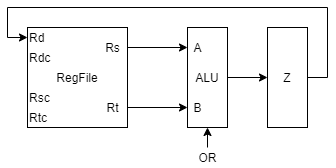

The diagram above was exported from draw.io. Its source (the exported page's mxGraphModel, read from the mxfile embedded in the PNG):
<mxGraphModel dx="962" dy="632" grid="1" gridSize="10" guides="1" tooltips="1" connect="1" arrows="1" fold="1" page="1" pageScale="1" pageWidth="827" pageHeight="1169" math="0" shadow="0">
  <root>
    <mxCell id="0" />
    <mxCell id="1" parent="0" />
    <mxCell id="HJ7JY9dkLt3xJzs9lEfI-1" value="RegFile" style="rounded=0;whiteSpace=wrap;html=1;" parent="1" vertex="1">
      <mxGeometry x="200" y="160" width="100" height="100" as="geometry" />
    </mxCell>
    <mxCell id="HJ7JY9dkLt3xJzs9lEfI-2" value="Rd" style="text;html=1;align=left;verticalAlign=middle;resizable=0;points=[];autosize=1;" parent="1" vertex="1">
      <mxGeometry x="200" y="160" width="30" height="20" as="geometry" />
    </mxCell>
    <mxCell id="HJ7JY9dkLt3xJzs9lEfI-3" value="Rdc" style="text;html=1;align=left;verticalAlign=middle;resizable=0;points=[];autosize=1;" parent="1" vertex="1">
      <mxGeometry x="200" y="180" width="40" height="20" as="geometry" />
    </mxCell>
    <mxCell id="HJ7JY9dkLt3xJzs9lEfI-4" value="Rsc" style="text;html=1;align=left;verticalAlign=middle;resizable=0;points=[];autosize=1;" parent="1" vertex="1">
      <mxGeometry x="200" y="220" width="40" height="20" as="geometry" />
    </mxCell>
    <mxCell id="HJ7JY9dkLt3xJzs9lEfI-5" value="Rtc" style="text;html=1;align=left;verticalAlign=middle;resizable=0;points=[];autosize=1;" parent="1" vertex="1">
      <mxGeometry x="200" y="240" width="30" height="20" as="geometry" />
    </mxCell>
    <mxCell id="HJ7JY9dkLt3xJzs9lEfI-6" style="edgeStyle=orthogonalEdgeStyle;rounded=0;orthogonalLoop=1;jettySize=auto;html=1;" parent="1" source="HJ7JY9dkLt3xJzs9lEfI-7" target="HJ7JY9dkLt3xJzs9lEfI-12" edge="1">
      <mxGeometry relative="1" as="geometry" />
    </mxCell>
    <mxCell id="HJ7JY9dkLt3xJzs9lEfI-7" value="Rs" style="text;html=1;align=center;verticalAlign=middle;resizable=0;points=[];autosize=1;" parent="1" vertex="1">
      <mxGeometry x="270" y="170" width="30" height="20" as="geometry" />
    </mxCell>
    <mxCell id="HJ7JY9dkLt3xJzs9lEfI-8" style="edgeStyle=orthogonalEdgeStyle;rounded=0;orthogonalLoop=1;jettySize=auto;html=1;" parent="1" source="HJ7JY9dkLt3xJzs9lEfI-9" target="HJ7JY9dkLt3xJzs9lEfI-13" edge="1">
      <mxGeometry relative="1" as="geometry" />
    </mxCell>
    <mxCell id="HJ7JY9dkLt3xJzs9lEfI-9" value="Rt" style="text;html=1;align=center;verticalAlign=middle;resizable=0;points=[];autosize=1;" parent="1" vertex="1">
      <mxGeometry x="270" y="230" width="30" height="20" as="geometry" />
    </mxCell>
    <mxCell id="HJ7JY9dkLt3xJzs9lEfI-10" style="edgeStyle=orthogonalEdgeStyle;rounded=0;orthogonalLoop=1;jettySize=auto;html=1;exitX=1;exitY=0.5;exitDx=0;exitDy=0;entryX=0;entryY=0.5;entryDx=0;entryDy=0;" parent="1" source="HJ7JY9dkLt3xJzs9lEfI-11" target="HJ7JY9dkLt3xJzs9lEfI-15" edge="1">
      <mxGeometry relative="1" as="geometry" />
    </mxCell>
    <mxCell id="HJ7JY9dkLt3xJzs9lEfI-11" value="ALU" style="rounded=0;whiteSpace=wrap;html=1;fontSize=12;" parent="1" vertex="1">
      <mxGeometry x="360" y="160" width="40" height="100" as="geometry" />
    </mxCell>
    <mxCell id="HJ7JY9dkLt3xJzs9lEfI-12" value="A" style="text;html=1;align=center;verticalAlign=middle;resizable=0;points=[];autosize=1;fontSize=12;" parent="1" vertex="1">
      <mxGeometry x="360" y="170" width="20" height="20" as="geometry" />
    </mxCell>
    <mxCell id="HJ7JY9dkLt3xJzs9lEfI-13" value="B" style="text;html=1;align=center;verticalAlign=middle;resizable=0;points=[];autosize=1;fontSize=12;" parent="1" vertex="1">
      <mxGeometry x="360" y="230" width="20" height="20" as="geometry" />
    </mxCell>
    <mxCell id="HJ7JY9dkLt3xJzs9lEfI-14" style="edgeStyle=orthogonalEdgeStyle;rounded=0;orthogonalLoop=1;jettySize=auto;html=1;exitX=1;exitY=0.5;exitDx=0;exitDy=0;entryX=0;entryY=0.5;entryDx=0;entryDy=0;entryPerimeter=0;" parent="1" source="HJ7JY9dkLt3xJzs9lEfI-15" target="HJ7JY9dkLt3xJzs9lEfI-2" edge="1">
      <mxGeometry relative="1" as="geometry">
        <Array as="points">
          <mxPoint x="500" y="210" />
          <mxPoint x="500" y="140" />
          <mxPoint x="180" y="140" />
          <mxPoint x="180" y="170" />
        </Array>
      </mxGeometry>
    </mxCell>
    <mxCell id="HJ7JY9dkLt3xJzs9lEfI-15" value="Z" style="rounded=0;whiteSpace=wrap;html=1;fontSize=12;" parent="1" vertex="1">
      <mxGeometry x="440" y="160" width="40" height="100" as="geometry" />
    </mxCell>
    <mxCell id="HJ7JY9dkLt3xJzs9lEfI-16" value="" style="endArrow=classic;html=1;entryX=0.5;entryY=1;entryDx=0;entryDy=0;" parent="1" target="HJ7JY9dkLt3xJzs9lEfI-11" edge="1">
      <mxGeometry width="50" height="50" relative="1" as="geometry">
        <mxPoint x="380" y="280" as="sourcePoint" />
        <mxPoint x="350" y="350" as="targetPoint" />
      </mxGeometry>
    </mxCell>
    <mxCell id="HJ7JY9dkLt3xJzs9lEfI-17" value="OR" style="text;html=1;align=center;verticalAlign=middle;resizable=0;points=[];autosize=1;" parent="1" vertex="1">
      <mxGeometry x="365" y="280" width="30" height="20" as="geometry" />
    </mxCell>
  </root>
</mxGraphModel>